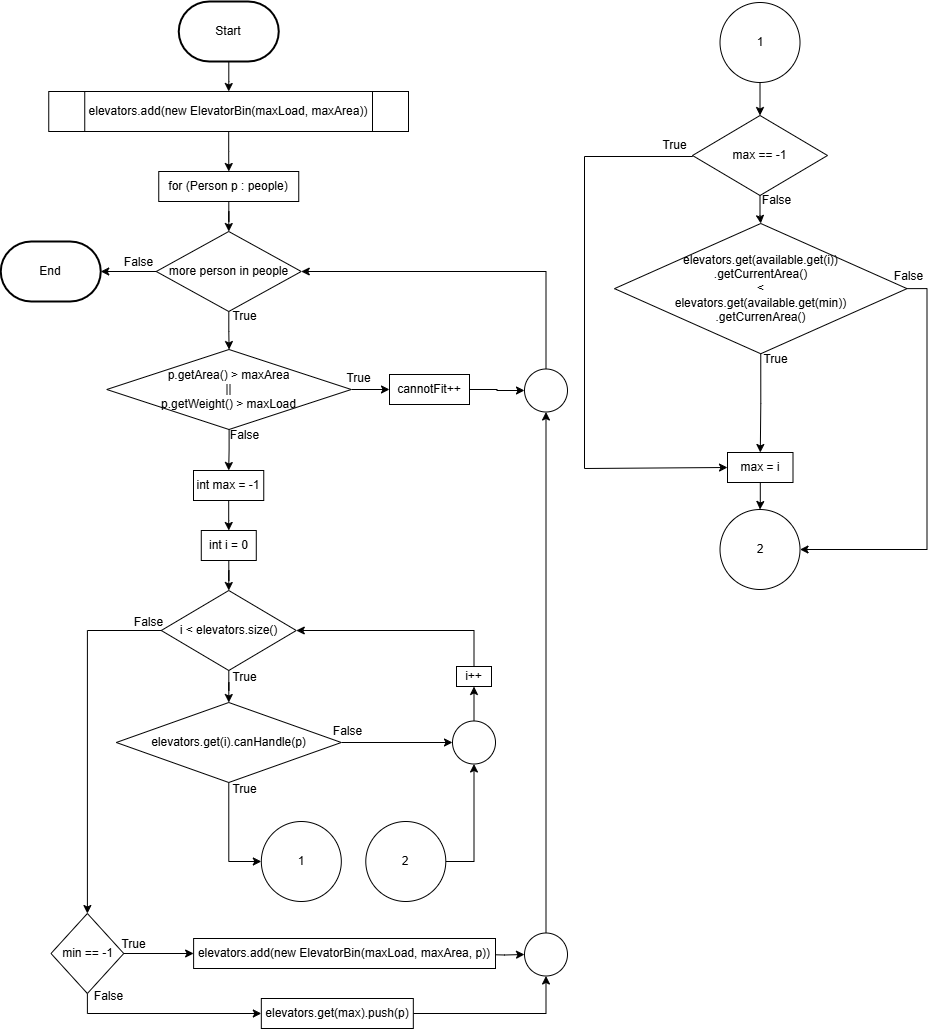

The diagram above was exported from draw.io. Its source (the exported page's mxGraphModel, read from the mxfile embedded in the PNG):
<mxGraphModel dx="1428" dy="889" grid="1" gridSize="10" guides="1" tooltips="1" connect="1" arrows="1" fold="1" page="1" pageScale="1" pageWidth="850" pageHeight="1100" math="0" shadow="0">
  <root>
    <mxCell id="0" />
    <mxCell id="1" parent="0" />
    <mxCell id="4l96d0tlKQWPWOAQnqmV-1" value="" style="edgeStyle=orthogonalEdgeStyle;rounded=0;orthogonalLoop=1;jettySize=auto;html=1;" parent="1" source="4l96d0tlKQWPWOAQnqmV-2" target="4l96d0tlKQWPWOAQnqmV-4" edge="1">
      <mxGeometry relative="1" as="geometry" />
    </mxCell>
    <mxCell id="4l96d0tlKQWPWOAQnqmV-2" value="Start" style="strokeWidth=2;html=1;shape=mxgraph.flowchart.terminator;whiteSpace=wrap;" parent="1" vertex="1">
      <mxGeometry x="195.25" y="10" width="100" height="60" as="geometry" />
    </mxCell>
    <mxCell id="4l96d0tlKQWPWOAQnqmV-3" value="" style="edgeStyle=orthogonalEdgeStyle;rounded=0;orthogonalLoop=1;jettySize=auto;html=1;" parent="1" source="4l96d0tlKQWPWOAQnqmV-4" target="4l96d0tlKQWPWOAQnqmV-6" edge="1">
      <mxGeometry relative="1" as="geometry" />
    </mxCell>
    <mxCell id="4l96d0tlKQWPWOAQnqmV-4" value="elevators.add(new ElevatorBin(maxLoad, maxArea))" style="shape=process;whiteSpace=wrap;html=1;backgroundOutline=1;" parent="1" vertex="1">
      <mxGeometry x="65.25" y="100" width="359.75" height="40" as="geometry" />
    </mxCell>
    <mxCell id="4l96d0tlKQWPWOAQnqmV-5" value="" style="edgeStyle=orthogonalEdgeStyle;rounded=0;orthogonalLoop=1;jettySize=auto;html=1;" parent="1" source="4l96d0tlKQWPWOAQnqmV-6" target="4l96d0tlKQWPWOAQnqmV-9" edge="1">
      <mxGeometry relative="1" as="geometry" />
    </mxCell>
    <mxCell id="4l96d0tlKQWPWOAQnqmV-6" value="for (Person p : people)" style="rounded=0;whiteSpace=wrap;html=1;" parent="1" vertex="1">
      <mxGeometry x="175.25" y="180" width="140" height="30" as="geometry" />
    </mxCell>
    <mxCell id="4l96d0tlKQWPWOAQnqmV-7" value="" style="edgeStyle=orthogonalEdgeStyle;rounded=0;orthogonalLoop=1;jettySize=auto;html=1;" parent="1" source="4l96d0tlKQWPWOAQnqmV-9" target="4l96d0tlKQWPWOAQnqmV-28" edge="1">
      <mxGeometry relative="1" as="geometry" />
    </mxCell>
    <mxCell id="4l96d0tlKQWPWOAQnqmV-8" value="" style="edgeStyle=orthogonalEdgeStyle;rounded=0;orthogonalLoop=1;jettySize=auto;html=1;" parent="1" source="4l96d0tlKQWPWOAQnqmV-9" target="4l96d0tlKQWPWOAQnqmV-61" edge="1">
      <mxGeometry relative="1" as="geometry" />
    </mxCell>
    <mxCell id="4l96d0tlKQWPWOAQnqmV-9" value="more person in people" style="rhombus;whiteSpace=wrap;html=1;" parent="1" vertex="1">
      <mxGeometry x="172.75" y="240" width="145" height="80" as="geometry" />
    </mxCell>
    <mxCell id="4l96d0tlKQWPWOAQnqmV-10" value="" style="edgeStyle=orthogonalEdgeStyle;rounded=0;orthogonalLoop=1;jettySize=auto;html=1;" parent="1" source="4l96d0tlKQWPWOAQnqmV-11" target="4l96d0tlKQWPWOAQnqmV-14" edge="1">
      <mxGeometry relative="1" as="geometry" />
    </mxCell>
    <mxCell id="4l96d0tlKQWPWOAQnqmV-11" value="int i = 0" style="rounded=0;whiteSpace=wrap;html=1;" parent="1" vertex="1">
      <mxGeometry x="217.77999999999997" y="539" width="55" height="30" as="geometry" />
    </mxCell>
    <mxCell id="4l96d0tlKQWPWOAQnqmV-12" value="" style="edgeStyle=orthogonalEdgeStyle;rounded=0;orthogonalLoop=1;jettySize=auto;html=1;" parent="1" source="4l96d0tlKQWPWOAQnqmV-14" target="4l96d0tlKQWPWOAQnqmV-17" edge="1">
      <mxGeometry relative="1" as="geometry" />
    </mxCell>
    <mxCell id="4l96d0tlKQWPWOAQnqmV-13" style="edgeStyle=orthogonalEdgeStyle;rounded=0;orthogonalLoop=1;jettySize=auto;html=1;exitX=0;exitY=0.5;exitDx=0;exitDy=0;" parent="1" source="4l96d0tlKQWPWOAQnqmV-14" target="4l96d0tlKQWPWOAQnqmV-33" edge="1">
      <mxGeometry relative="1" as="geometry" />
    </mxCell>
    <mxCell id="4l96d0tlKQWPWOAQnqmV-14" value="i &amp;lt; elevators.size()" style="rhombus;whiteSpace=wrap;html=1;" parent="1" vertex="1">
      <mxGeometry x="177.77999999999997" y="599" width="135" height="80" as="geometry" />
    </mxCell>
    <mxCell id="4l96d0tlKQWPWOAQnqmV-15" style="edgeStyle=orthogonalEdgeStyle;rounded=0;orthogonalLoop=1;jettySize=auto;html=1;exitX=1;exitY=0.5;exitDx=0;exitDy=0;" parent="1" source="4l96d0tlKQWPWOAQnqmV-17" target="4l96d0tlKQWPWOAQnqmV-30" edge="1">
      <mxGeometry relative="1" as="geometry" />
    </mxCell>
    <mxCell id="4l96d0tlKQWPWOAQnqmV-16" style="edgeStyle=orthogonalEdgeStyle;rounded=0;orthogonalLoop=1;jettySize=auto;html=1;exitX=0.5;exitY=1;exitDx=0;exitDy=0;entryX=0;entryY=0.5;entryDx=0;entryDy=0;" parent="1" source="4l96d0tlKQWPWOAQnqmV-17" target="4l96d0tlKQWPWOAQnqmV-47" edge="1">
      <mxGeometry relative="1" as="geometry" />
    </mxCell>
    <mxCell id="4l96d0tlKQWPWOAQnqmV-17" value="elevators.get(i).canHandle(p)" style="rhombus;whiteSpace=wrap;html=1;" parent="1" vertex="1">
      <mxGeometry x="132.77999999999997" y="711" width="225" height="80" as="geometry" />
    </mxCell>
    <mxCell id="4l96d0tlKQWPWOAQnqmV-18" value="" style="edgeStyle=orthogonalEdgeStyle;rounded=0;orthogonalLoop=1;jettySize=auto;html=1;" parent="1" source="4l96d0tlKQWPWOAQnqmV-19" target="4l96d0tlKQWPWOAQnqmV-11" edge="1">
      <mxGeometry relative="1" as="geometry" />
    </mxCell>
    <mxCell id="4l96d0tlKQWPWOAQnqmV-19" value="int max = -1" style="rounded=0;whiteSpace=wrap;html=1;" parent="1" vertex="1">
      <mxGeometry x="210" y="479" width="70.25" height="30" as="geometry" />
    </mxCell>
    <mxCell id="4l96d0tlKQWPWOAQnqmV-20" style="edgeStyle=orthogonalEdgeStyle;rounded=0;orthogonalLoop=1;jettySize=auto;html=1;exitX=0.5;exitY=0;exitDx=0;exitDy=0;entryX=1;entryY=0.5;entryDx=0;entryDy=0;" parent="1" source="4l96d0tlKQWPWOAQnqmV-21" target="4l96d0tlKQWPWOAQnqmV-14" edge="1">
      <mxGeometry relative="1" as="geometry" />
    </mxCell>
    <mxCell id="4l96d0tlKQWPWOAQnqmV-21" value="i++" style="rounded=0;whiteSpace=wrap;html=1;" parent="1" vertex="1">
      <mxGeometry x="473" y="675" width="35" height="20" as="geometry" />
    </mxCell>
    <mxCell id="4l96d0tlKQWPWOAQnqmV-22" value="True" style="text;html=1;align=center;verticalAlign=middle;resizable=0;points=[];autosize=1;strokeColor=none;fillColor=none;" parent="1" vertex="1">
      <mxGeometry x="235.77999999999997" y="310" width="50" height="30" as="geometry" />
    </mxCell>
    <mxCell id="4l96d0tlKQWPWOAQnqmV-23" value="True" style="text;html=1;align=center;verticalAlign=middle;resizable=0;points=[];autosize=1;strokeColor=none;fillColor=none;" parent="1" vertex="1">
      <mxGeometry x="235.77999999999997" y="671" width="50" height="30" as="geometry" />
    </mxCell>
    <mxCell id="4l96d0tlKQWPWOAQnqmV-24" value="True" style="text;html=1;align=center;verticalAlign=middle;resizable=0;points=[];autosize=1;strokeColor=none;fillColor=none;" parent="1" vertex="1">
      <mxGeometry x="235.78" y="783" width="50" height="30" as="geometry" />
    </mxCell>
    <mxCell id="4l96d0tlKQWPWOAQnqmV-25" value="False" style="text;html=1;align=center;verticalAlign=middle;resizable=0;points=[];autosize=1;strokeColor=none;fillColor=none;" parent="1" vertex="1">
      <mxGeometry x="339.25" y="725" width="50" height="30" as="geometry" />
    </mxCell>
    <mxCell id="4l96d0tlKQWPWOAQnqmV-26" value="False" style="text;html=1;align=center;verticalAlign=middle;resizable=0;points=[];autosize=1;strokeColor=none;fillColor=none;" parent="1" vertex="1">
      <mxGeometry x="140.24999999999997" y="616" width="50" height="30" as="geometry" />
    </mxCell>
    <mxCell id="4l96d0tlKQWPWOAQnqmV-27" value="False" style="text;html=1;align=center;verticalAlign=middle;resizable=0;points=[];autosize=1;strokeColor=none;fillColor=none;" parent="1" vertex="1">
      <mxGeometry x="130.25" y="256" width="50" height="30" as="geometry" />
    </mxCell>
    <mxCell id="4l96d0tlKQWPWOAQnqmV-28" value="End" style="strokeWidth=2;html=1;shape=mxgraph.flowchart.terminator;whiteSpace=wrap;" parent="1" vertex="1">
      <mxGeometry x="17.25" y="250" width="100" height="60" as="geometry" />
    </mxCell>
    <mxCell id="4l96d0tlKQWPWOAQnqmV-29" style="edgeStyle=orthogonalEdgeStyle;rounded=0;orthogonalLoop=1;jettySize=auto;html=1;exitX=0.5;exitY=0;exitDx=0;exitDy=0;entryX=0.5;entryY=1;entryDx=0;entryDy=0;" parent="1" source="4l96d0tlKQWPWOAQnqmV-30" target="4l96d0tlKQWPWOAQnqmV-21" edge="1">
      <mxGeometry relative="1" as="geometry" />
    </mxCell>
    <mxCell id="4l96d0tlKQWPWOAQnqmV-30" value="" style="ellipse;whiteSpace=wrap;html=1;aspect=fixed;" parent="1" vertex="1">
      <mxGeometry x="469" y="729.5" width="43" height="43" as="geometry" />
    </mxCell>
    <mxCell id="4l96d0tlKQWPWOAQnqmV-31" value="" style="edgeStyle=orthogonalEdgeStyle;rounded=0;orthogonalLoop=1;jettySize=auto;html=1;" parent="1" source="4l96d0tlKQWPWOAQnqmV-33" target="4l96d0tlKQWPWOAQnqmV-35" edge="1">
      <mxGeometry relative="1" as="geometry" />
    </mxCell>
    <mxCell id="4l96d0tlKQWPWOAQnqmV-32" style="edgeStyle=orthogonalEdgeStyle;rounded=0;orthogonalLoop=1;jettySize=auto;html=1;exitX=0.5;exitY=1;exitDx=0;exitDy=0;entryX=0;entryY=0.5;entryDx=0;entryDy=0;" parent="1" source="4l96d0tlKQWPWOAQnqmV-33" target="4l96d0tlKQWPWOAQnqmV-68" edge="1">
      <mxGeometry relative="1" as="geometry" />
    </mxCell>
    <mxCell id="4l96d0tlKQWPWOAQnqmV-33" value="min == -1" style="rhombus;whiteSpace=wrap;html=1;" parent="1" vertex="1">
      <mxGeometry x="67.5" y="922" width="72.75" height="80" as="geometry" />
    </mxCell>
    <mxCell id="4l96d0tlKQWPWOAQnqmV-34" value="" style="edgeStyle=orthogonalEdgeStyle;rounded=0;orthogonalLoop=1;jettySize=auto;html=1;" parent="1" target="4l96d0tlKQWPWOAQnqmV-46" edge="1">
      <mxGeometry relative="1" as="geometry">
        <mxPoint x="500" y="963" as="sourcePoint" />
      </mxGeometry>
    </mxCell>
    <mxCell id="4l96d0tlKQWPWOAQnqmV-35" value="elevators.add(new ElevatorBin(maxLoad, maxArea, p))" style="rounded=0;whiteSpace=wrap;html=1;" parent="1" vertex="1">
      <mxGeometry x="210.11" y="947" width="301.89" height="30" as="geometry" />
    </mxCell>
    <mxCell id="4l96d0tlKQWPWOAQnqmV-36" value="True" style="text;html=1;align=center;verticalAlign=middle;resizable=0;points=[];autosize=1;strokeColor=none;fillColor=none;" parent="1" vertex="1">
      <mxGeometry x="125.25" y="938" width="50" height="30" as="geometry" />
    </mxCell>
    <mxCell id="4l96d0tlKQWPWOAQnqmV-37" value="False" style="text;html=1;align=center;verticalAlign=middle;resizable=0;points=[];autosize=1;strokeColor=none;fillColor=none;" parent="1" vertex="1">
      <mxGeometry x="100" y="990" width="50" height="30" as="geometry" />
    </mxCell>
    <mxCell id="4l96d0tlKQWPWOAQnqmV-38" value="" style="edgeStyle=orthogonalEdgeStyle;rounded=0;orthogonalLoop=1;jettySize=auto;html=1;" parent="1" source="4l96d0tlKQWPWOAQnqmV-40" target="4l96d0tlKQWPWOAQnqmV-43" edge="1">
      <mxGeometry relative="1" as="geometry" />
    </mxCell>
    <mxCell id="4l96d0tlKQWPWOAQnqmV-39" style="edgeStyle=orthogonalEdgeStyle;rounded=0;orthogonalLoop=1;jettySize=auto;html=1;exitX=0;exitY=0.5;exitDx=0;exitDy=0;entryX=0;entryY=0.5;entryDx=0;entryDy=0;" parent="1" source="4l96d0tlKQWPWOAQnqmV-40" target="4l96d0tlKQWPWOAQnqmV-53" edge="1">
      <mxGeometry relative="1" as="geometry">
        <Array as="points">
          <mxPoint x="601" y="165" />
          <mxPoint x="601" y="477" />
        </Array>
      </mxGeometry>
    </mxCell>
    <mxCell id="4l96d0tlKQWPWOAQnqmV-40" value="max == -1" style="rhombus;whiteSpace=wrap;html=1;" parent="1" vertex="1">
      <mxGeometry x="709.01" y="124" width="135" height="80" as="geometry" />
    </mxCell>
    <mxCell id="4l96d0tlKQWPWOAQnqmV-41" style="edgeStyle=orthogonalEdgeStyle;rounded=0;orthogonalLoop=1;jettySize=auto;html=1;exitX=0.5;exitY=1;exitDx=0;exitDy=0;" parent="1" source="4l96d0tlKQWPWOAQnqmV-43" target="4l96d0tlKQWPWOAQnqmV-53" edge="1">
      <mxGeometry relative="1" as="geometry" />
    </mxCell>
    <mxCell id="4l96d0tlKQWPWOAQnqmV-42" style="edgeStyle=orthogonalEdgeStyle;rounded=0;orthogonalLoop=1;jettySize=auto;html=1;exitX=1;exitY=0.5;exitDx=0;exitDy=0;entryX=1;entryY=0.5;entryDx=0;entryDy=0;" parent="1" source="4l96d0tlKQWPWOAQnqmV-43" target="4l96d0tlKQWPWOAQnqmV-56" edge="1">
      <mxGeometry relative="1" as="geometry" />
    </mxCell>
    <mxCell id="4l96d0tlKQWPWOAQnqmV-43" value="elevators.get(available.get(i))&lt;div&gt;.getCurrentArea()&lt;br&gt;&amp;lt;&lt;br&gt;&lt;div&gt;elevators.get(available.get(min))&lt;/div&gt;&lt;div&gt;.getCurrenArea()&lt;/div&gt;&lt;/div&gt;" style="rhombus;whiteSpace=wrap;html=1;" parent="1" vertex="1">
      <mxGeometry x="631" y="232" width="292.51" height="130.25" as="geometry" />
    </mxCell>
    <mxCell id="4l96d0tlKQWPWOAQnqmV-44" style="edgeStyle=orthogonalEdgeStyle;rounded=0;orthogonalLoop=1;jettySize=auto;html=1;exitX=0.5;exitY=0;exitDx=0;exitDy=0;entryX=1;entryY=0.5;entryDx=0;entryDy=0;" parent="1" source="4l96d0tlKQWPWOAQnqmV-66" target="4l96d0tlKQWPWOAQnqmV-9" edge="1">
      <mxGeometry relative="1" as="geometry" />
    </mxCell>
    <mxCell id="4l96d0tlKQWPWOAQnqmV-45" style="edgeStyle=orthogonalEdgeStyle;rounded=0;orthogonalLoop=1;jettySize=auto;html=1;exitX=0.5;exitY=0;exitDx=0;exitDy=0;entryX=0.5;entryY=1;entryDx=0;entryDy=0;" parent="1" source="4l96d0tlKQWPWOAQnqmV-46" target="4l96d0tlKQWPWOAQnqmV-66" edge="1">
      <mxGeometry relative="1" as="geometry" />
    </mxCell>
    <mxCell id="4l96d0tlKQWPWOAQnqmV-46" value="" style="ellipse;whiteSpace=wrap;html=1;aspect=fixed;" parent="1" vertex="1">
      <mxGeometry x="541" y="941.5" width="43" height="43" as="geometry" />
    </mxCell>
    <mxCell id="4l96d0tlKQWPWOAQnqmV-47" value="1" style="ellipse;whiteSpace=wrap;html=1;aspect=fixed;" parent="1" vertex="1">
      <mxGeometry x="277.82" y="830" width="80" height="80" as="geometry" />
    </mxCell>
    <mxCell id="4l96d0tlKQWPWOAQnqmV-48" style="edgeStyle=orthogonalEdgeStyle;rounded=0;orthogonalLoop=1;jettySize=auto;html=1;exitX=1;exitY=0.5;exitDx=0;exitDy=0;entryX=0.5;entryY=1;entryDx=0;entryDy=0;" parent="1" source="4l96d0tlKQWPWOAQnqmV-49" target="4l96d0tlKQWPWOAQnqmV-30" edge="1">
      <mxGeometry relative="1" as="geometry" />
    </mxCell>
    <mxCell id="4l96d0tlKQWPWOAQnqmV-49" value="2" style="ellipse;whiteSpace=wrap;html=1;aspect=fixed;" parent="1" vertex="1">
      <mxGeometry x="382.29" y="830" width="80" height="80" as="geometry" />
    </mxCell>
    <mxCell id="4l96d0tlKQWPWOAQnqmV-50" style="edgeStyle=orthogonalEdgeStyle;rounded=0;orthogonalLoop=1;jettySize=auto;html=1;exitX=0.5;exitY=1;exitDx=0;exitDy=0;entryX=0.5;entryY=0;entryDx=0;entryDy=0;" parent="1" source="4l96d0tlKQWPWOAQnqmV-51" target="4l96d0tlKQWPWOAQnqmV-40" edge="1">
      <mxGeometry relative="1" as="geometry" />
    </mxCell>
    <mxCell id="4l96d0tlKQWPWOAQnqmV-51" value="1" style="ellipse;whiteSpace=wrap;html=1;aspect=fixed;" parent="1" vertex="1">
      <mxGeometry x="736.51" y="11" width="80" height="80" as="geometry" />
    </mxCell>
    <mxCell id="4l96d0tlKQWPWOAQnqmV-52" value="" style="edgeStyle=orthogonalEdgeStyle;rounded=0;orthogonalLoop=1;jettySize=auto;html=1;" parent="1" source="4l96d0tlKQWPWOAQnqmV-53" target="4l96d0tlKQWPWOAQnqmV-56" edge="1">
      <mxGeometry relative="1" as="geometry" />
    </mxCell>
    <mxCell id="4l96d0tlKQWPWOAQnqmV-53" value="max = i" style="rounded=0;whiteSpace=wrap;html=1;" parent="1" vertex="1">
      <mxGeometry x="744" y="461" width="65.5" height="30" as="geometry" />
    </mxCell>
    <mxCell id="4l96d0tlKQWPWOAQnqmV-54" value="True" style="text;html=1;align=center;verticalAlign=middle;resizable=0;points=[];autosize=1;strokeColor=none;fillColor=none;" parent="1" vertex="1">
      <mxGeometry x="766.51" y="353" width="50" height="30" as="geometry" />
    </mxCell>
    <mxCell id="4l96d0tlKQWPWOAQnqmV-55" value="False" style="text;html=1;align=center;verticalAlign=middle;resizable=0;points=[];autosize=1;strokeColor=none;fillColor=none;" parent="1" vertex="1">
      <mxGeometry x="900" y="270" width="50" height="30" as="geometry" />
    </mxCell>
    <mxCell id="4l96d0tlKQWPWOAQnqmV-56" value="2" style="ellipse;whiteSpace=wrap;html=1;aspect=fixed;" parent="1" vertex="1">
      <mxGeometry x="736.51" y="518" width="80" height="80" as="geometry" />
    </mxCell>
    <mxCell id="4l96d0tlKQWPWOAQnqmV-57" value="False" style="text;html=1;align=center;verticalAlign=middle;resizable=0;points=[];autosize=1;strokeColor=none;fillColor=none;" parent="1" vertex="1">
      <mxGeometry x="768" y="194" width="50" height="30" as="geometry" />
    </mxCell>
    <mxCell id="4l96d0tlKQWPWOAQnqmV-58" value="True" style="text;html=1;align=center;verticalAlign=middle;resizable=0;points=[];autosize=1;strokeColor=none;fillColor=none;" parent="1" vertex="1">
      <mxGeometry x="665.51" y="139" width="50" height="30" as="geometry" />
    </mxCell>
    <mxCell id="4l96d0tlKQWPWOAQnqmV-59" value="" style="edgeStyle=orthogonalEdgeStyle;rounded=0;orthogonalLoop=1;jettySize=auto;html=1;" parent="1" source="4l96d0tlKQWPWOAQnqmV-61" target="4l96d0tlKQWPWOAQnqmV-64" edge="1">
      <mxGeometry relative="1" as="geometry" />
    </mxCell>
    <mxCell id="4l96d0tlKQWPWOAQnqmV-60" value="" style="edgeStyle=orthogonalEdgeStyle;rounded=0;orthogonalLoop=1;jettySize=auto;html=1;" parent="1" source="4l96d0tlKQWPWOAQnqmV-61" target="4l96d0tlKQWPWOAQnqmV-19" edge="1">
      <mxGeometry relative="1" as="geometry" />
    </mxCell>
    <mxCell id="4l96d0tlKQWPWOAQnqmV-61" value="p.getArea() &amp;gt; maxArea&lt;br&gt;||&lt;div&gt;p.getWeight() &amp;gt; maxLoad&lt;/div&gt;" style="rhombus;whiteSpace=wrap;html=1;" parent="1" vertex="1">
      <mxGeometry x="123.25" y="358" width="244.5" height="80" as="geometry" />
    </mxCell>
    <mxCell id="4l96d0tlKQWPWOAQnqmV-62" value="False" style="text;html=1;align=center;verticalAlign=middle;resizable=0;points=[];autosize=1;strokeColor=none;fillColor=none;" parent="1" vertex="1">
      <mxGeometry x="235.77999999999997" y="429" width="50" height="30" as="geometry" />
    </mxCell>
    <mxCell id="4l96d0tlKQWPWOAQnqmV-63" value="" style="edgeStyle=orthogonalEdgeStyle;rounded=0;orthogonalLoop=1;jettySize=auto;html=1;" parent="1" source="4l96d0tlKQWPWOAQnqmV-64" target="4l96d0tlKQWPWOAQnqmV-66" edge="1">
      <mxGeometry relative="1" as="geometry" />
    </mxCell>
    <mxCell id="4l96d0tlKQWPWOAQnqmV-64" value="cannotFit++" style="rounded=0;whiteSpace=wrap;html=1;" parent="1" vertex="1">
      <mxGeometry x="406" y="383" width="80" height="30" as="geometry" />
    </mxCell>
    <mxCell id="4l96d0tlKQWPWOAQnqmV-65" value="True" style="text;html=1;align=center;verticalAlign=middle;resizable=0;points=[];autosize=1;strokeColor=none;fillColor=none;" parent="1" vertex="1">
      <mxGeometry x="349.78" y="371.5" width="50" height="30" as="geometry" />
    </mxCell>
    <mxCell id="4l96d0tlKQWPWOAQnqmV-66" value="" style="ellipse;whiteSpace=wrap;html=1;aspect=fixed;" parent="1" vertex="1">
      <mxGeometry x="541" y="377.5" width="43" height="43" as="geometry" />
    </mxCell>
    <mxCell id="4l96d0tlKQWPWOAQnqmV-67" style="edgeStyle=orthogonalEdgeStyle;rounded=0;orthogonalLoop=1;jettySize=auto;html=1;exitX=1;exitY=0.5;exitDx=0;exitDy=0;entryX=0.5;entryY=1;entryDx=0;entryDy=0;" parent="1" source="4l96d0tlKQWPWOAQnqmV-68" target="4l96d0tlKQWPWOAQnqmV-46" edge="1">
      <mxGeometry relative="1" as="geometry" />
    </mxCell>
    <mxCell id="4l96d0tlKQWPWOAQnqmV-68" value="elevators.get(max).push(p)" style="rounded=0;whiteSpace=wrap;html=1;" parent="1" vertex="1">
      <mxGeometry x="277.82" y="1007" width="152" height="30" as="geometry" />
    </mxCell>
  </root>
</mxGraphModel>